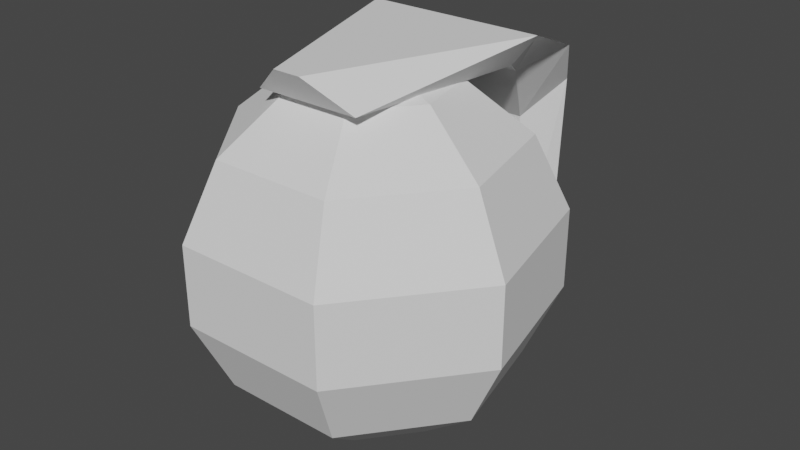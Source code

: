 # Source: Granat.blend  (saved by Blender 2.93.21; exported with 4.5.12 LTS)
import bpy
from mathutils import Matrix  # noqa: F401  (used for matrix-valued properties, if any)

bpy.ops.wm.read_factory_settings(use_empty=True)
scene = bpy.context.scene
scene.name = 'Scene'

# ---- collections
col_collection = bpy.data.collections.new('Collection'); scene.collection.children.link(col_collection)

# ---- world
world_world = bpy.data.worlds.new('World'); scene.world = world_world
world_world.use_nodes = True; world_world.node_tree.nodes.clear()
_N = world_world.node_tree.nodes; _L = world_world.node_tree.links
n0 = _N.new('ShaderNodeOutputWorld'); n0.name = 'World Output'; n0.location = (300, 300)
n1 = _N.new('ShaderNodeBackground'); n1.name = 'Background'; n1.location = (10, 300)
n1.inputs[0].default_value = (0.05088, 0.05088, 0.05088, 1.0)
_L.new(n1.outputs[0], n0.inputs[0])
n0.is_active_output = True
world_world.color = (0.05088, 0.05088, 0.05088)
world_world.use_sun_shadow = False
world_world.sun_shadow_jitter_overblur = 0.0

# ---- meshes
me_sphere = bpy.data.meshes.new('Sphere')
me_sphere.from_pydata([(0.0, 0.4339, 0.901), (0.0, 0.7818, 0.6235), (0.0, 0.9749, 0.2225), (0.0, 0.7818, -0.6235), (0.3392, 0.2705, 0.901), (0.6113, 0.4875, 0.6235), (0.7622, 0.6079, 0.2225), (0.7622, 0.6079, -0.2225), (0.6113, 0.4875, -0.6235), (0.3392, 0.2705, -0.901), (0.423, -0.09655, 0.901), (0.7622, -0.174, 0.6235), (0.9505, -0.2169, 0.2225), (0.9505, -0.2169, -0.2225), (0.7622, -0.174, -0.6235), (0.423, -0.09655, -0.901), (0.1883, -0.3909, 0.901), (0.3392, -0.7044, 0.6235), (0.423, -0.8784, 0.2225), (0.423, -0.8784, -0.2225), (0.3392, -0.7044, -0.6235), (0.1883, -0.3909, -0.901), (0.0, -8.742e-08, -1.0), (-3.793e-08, -1.662e-07, 1.0), (-0.1883, -0.3909, 0.901), (-0.3392, -0.7044, 0.6235), (-0.423, -0.8784, 0.2225), (-0.423, -0.8784, -0.2225), (-0.3392, -0.7044, -0.6235), (-0.1883, -0.3909, -0.901), (-0.423, -0.09655, 0.901), (-0.7622, -0.174, 0.6235), (-0.9505, -0.2169, 0.2225), (-0.9505, -0.2169, -0.2225), (-0.7622, -0.174, -0.6235), (-0.423, -0.09655, -0.901), (-0.3392, 0.2705, 0.901), (-0.6113, 0.4875, 0.6235), (-0.7622, 0.6079, 0.2225), (-0.7622, 0.6079, -0.2225), (-0.6113, 0.4875, -0.6235), (-0.3392, 0.2705, -0.901), (1.28e-07, 0.9749, -0.2225), (5.345e-08, 0.4339, -0.901)], [], [(3, 42, 7, 8), (2, 1, 5, 6), (0, 23, 4), (43, 3, 8, 9), (42, 2, 6, 7), (1, 0, 4, 5), (22, 43, 9), (22, 9, 15), (8, 7, 13, 14), (6, 5, 11, 12), (4, 23, 10), (9, 8, 14, 15), (7, 6, 12, 13), (5, 4, 10, 11), (14, 13, 19, 20), (12, 11, 17, 18), (10, 23, 16), (15, 14, 20, 21), (13, 12, 18, 19), (11, 10, 16, 17), (22, 15, 21), (16, 23, 24), (21, 20, 28, 29), (19, 18, 26, 27), (17, 16, 24, 25), (22, 21, 29), (20, 19, 27, 28), (18, 17, 25, 26), (29, 28, 34, 35), (27, 26, 32, 33), (25, 24, 30, 31), (22, 29, 35), (28, 27, 33, 34), (26, 25, 31, 32), (24, 23, 30), (33, 32, 38, 39), (31, 30, 36, 37), (22, 35, 41), (34, 33, 39, 40), (32, 31, 37, 38), (30, 23, 36), (35, 34, 40, 41), (22, 41, 43), (40, 39, 42, 3), (38, 37, 1, 2), (36, 23, 0), (41, 40, 3, 43), (39, 38, 2, 42), (37, 36, 0, 1)])
_uv = me_sphere.uv_layers.new(name='UVMap')
_uv.uv.foreach_set('vector', [0.7143, 0.2857, 0.7143, 0.4286, 0.5714, 0.4286, 0.5714, 0.2857, 0.7143, 0.5714, 0.7143, 0.7143, 0.5714, 0.7143, 0.5714, 0.5714, 0.7143, 0.8571, 0.6429, 1.0, 0.5714, 0.8571, 0.7143, 0.1429, 0.7143, 0.2857, 0.5714, 0.2857, 0.5714, 0.1429, 0.7143, 0.4286, 0.7143, 0.5714, 0.5714, 0.5714, 0.5714, 0.4286, 0.7143, 0.7143, 0.7143, 0.8571, 0.5714, 0.8571, 0.5714, 0.7143, 0.6429, 0.0, 0.7143, 0.1429, 0.5714, 0.1429, 0.5, 0.0, 0.5714, 0.1429, 0.4286, 0.1429, 0.5714, 0.2857, 0.5714, 0.4286, 0.4286, 0.4286, 0.4286, 0.2857, 0.5714, 0.5714, 0.5714, 0.7143, 0.4286, 0.7143, 0.4286, 0.5714, 0.5714, 0.8571, 0.5, 1.0, 0.4286, 0.8571, 0.5714, 0.1429, 0.5714, 0.2857, 0.4286, 0.2857, 0.4286, 0.1429, 0.5714, 0.4286, 0.5714, 0.5714, 0.4286, 0.5714, 0.4286, 0.4286, 0.5714, 0.7143, 0.5714, 0.8571, 0.4286, 0.8571, 0.4286, 0.7143, 0.4286, 0.2857, 0.4286, 0.4286, 0.2857, 0.4286, 0.2857, 0.2857, 0.4286, 0.5714, 0.4286, 0.7143, 0.2857, 0.7143, 0.2857, 0.5714, 0.4286, 0.8571, 0.3571, 1.0, 0.2857, 0.8571, 0.4286, 0.1429, 0.4286, 0.2857, 0.2857, 0.2857, 0.2857, 0.1429, 0.4286, 0.4286, 0.4286, 0.5714, 0.2857, 0.5714, 0.2857, 0.4286, 0.4286, 0.7143, 0.4286, 0.8571, 0.2857, 0.8571, 0.2857, 0.7143, 0.3571, 0.0, 0.4286, 0.1429, 0.2857, 0.1429, 0.2857, 0.8571, 0.2143, 1.0, 0.1429, 0.8571, 0.2857, 0.1429, 0.2857, 0.2857, 0.1429, 0.2857, 0.1429, 0.1429, 0.2857, 0.4286, 0.2857, 0.5714, 0.1429, 0.5714, 0.1429, 0.4286, 0.2857, 0.7143, 0.2857, 0.8571, 0.1429, 0.8571, 0.1429, 0.7143, 0.2143, 0.0, 0.2857, 0.1429, 0.1429, 0.1429, 0.2857, 0.2857, 0.2857, 0.4286, 0.1429, 0.4286, 0.1429, 0.2857, 0.2857, 0.5714, 0.2857, 0.7143, 0.1429, 0.7143, 0.1429, 0.5714, 0.1429, 0.1429, 0.1429, 0.2857, 0.0, 0.2857, 0.0, 0.1429, 0.1429, 0.4286, 0.1429, 0.5714, 0.0, 0.5714, 0.0, 0.4286, 0.1429, 0.7143, 0.1429, 0.8571, 0.0, 0.8571, 0.0, 0.7143, 0.07143, 0.0, 0.1429, 0.1429, 0.0, 0.1429, 0.1429, 0.2857, 0.1429, 0.4286, 0.0, 0.4286, 0.0, 0.2857, 0.1429, 0.5714, 0.1429, 0.7143, 0.0, 0.7143, 0.0, 0.5714, 0.1429, 0.8571, 0.07143, 1.0, 0.0, 0.8571, 1.0, 0.4286, 1.0, 0.5714, 0.8571, 0.5714, 0.8571, 0.4286, 1.0, 0.7143, 1.0, 0.8571, 0.8571, 0.8571, 0.8571, 0.7143, 0.9286, 0.0, 1.0, 0.1429, 0.8571, 0.1429, 1.0, 0.2857, 1.0, 0.4286, 0.8571, 0.4286, 0.8571, 0.2857, 1.0, 0.5714, 1.0, 0.7143, 0.8571, 0.7143, 0.8571, 0.5714, 1.0, 0.8571, 0.9286, 1.0, 0.8571, 0.8571, 1.0, 0.1429, 1.0, 0.2857, 0.8571, 0.2857, 0.8571, 0.1429, 0.7857, 0.0, 0.8571, 0.1429, 0.7143, 0.1429, 0.8571, 0.2857, 0.8571, 0.4286, 0.7143, 0.4286, 0.7143, 0.2857, 0.8571, 0.5714, 0.8571, 0.7143, 0.7143, 0.7143, 0.7143, 0.5714, 0.8571, 0.8571, 0.7857, 1.0, 0.7143, 0.8571, 0.8571, 0.1429, 0.8571, 0.2857, 0.7143, 0.2857, 0.7143, 0.1429, 0.8571, 0.4286, 0.8571, 0.5714, 0.7143, 0.5714, 0.7143, 0.4286, 0.8571, 0.7143, 0.8571, 0.8571, 0.7143, 0.8571, 0.7143, 0.7143])
me_sphere.use_remesh_fix_poles = True
me_sphere.use_remesh_preserve_attributes = False
me_sphere.update()
me_cube_001 = bpy.data.meshes.new('Cube.001')
me_cube_001.from_pydata([(-0.2815, -0.4611, 0.9164), (-0.06374, -0.5754, 1.084), (-0.3544, 0.6012, 0.8878), (-0.4844, 0.5966, 1.069), (0.3062, -0.4611, 0.9164), (0.08842, -0.5754, 1.084), (0.3791, 0.6012, 0.8878), (0.5217, 0.5966, 1.069), (-0.2405, 0.8129, 0.7778), (-0.4053, 1.047, 0.8924), (0.2652, 0.8129, 0.7778), (0.43, 1.047, 0.8924), (-0.08734, 1.076, 0.4144), (-0.2883, 1.244, 0.6295), (0.1325, 1.076, 0.4144), (0.313, 1.244, 0.6295), (-0.08579, 1.12, -0.7219), (-0.234, 1.284, -0.3723), (0.1105, 1.12, -0.7219), (0.2587, 1.284, -0.3723)], [], [(0, 1, 3, 2), (6, 2, 8, 10), (6, 7, 5, 4), (4, 5, 1, 0), (2, 6, 4, 0), (7, 3, 1, 5), (11, 10, 14, 15), (3, 7, 11, 9), (2, 3, 9, 8), (7, 6, 10, 11), (13, 15, 19, 17), (10, 8, 12, 14), (9, 11, 15, 13), (8, 9, 13, 12), (16, 17, 19, 18), (12, 13, 17, 16), (15, 14, 18, 19), (14, 12, 16, 18)])
_uv = me_cube_001.uv_layers.new(name='UVMap')
_uv.uv.foreach_set('vector', [0.375, 0.0, 0.625, 0.0, 0.625, 0.25, 0.375, 0.25, 0.375, 0.5, 0.125, 0.5, 0.125, 0.5, 0.375, 0.5, 0.375, 0.5, 0.625, 0.5, 0.625, 0.75, 0.375, 0.75, 0.375, 0.75, 0.625, 0.75, 0.625, 1.0, 0.375, 1.0, 0.125, 0.5, 0.375, 0.5, 0.375, 0.75, 0.125, 0.75, 0.625, 0.5, 0.875, 0.5, 0.875, 0.75, 0.625, 0.75, 0.625, 0.5, 0.375, 0.5, 0.375, 0.5, 0.625, 0.5, 0.875, 0.5, 0.625, 0.5, 0.625, 0.5, 0.875, 0.5, 0.375, 0.25, 0.625, 0.25, 0.625, 0.25, 0.375, 0.25, 0.625, 0.5, 0.375, 0.5, 0.375, 0.5, 0.625, 0.5, 0.875, 0.5, 0.625, 0.5, 0.625, 0.5, 0.875, 0.5, 0.375, 0.5, 0.125, 0.5, 0.125, 0.5, 0.375, 0.5, 0.875, 0.5, 0.625, 0.5, 0.625, 0.5, 0.875, 0.5, 0.375, 0.25, 0.625, 0.25, 0.625, 0.25, 0.375, 0.25, 0.375, 0.25, 0.625, 0.25, 0.625, 0.5, 0.375, 0.5, 0.375, 0.25, 0.625, 0.25, 0.625, 0.25, 0.375, 0.25, 0.625, 0.5, 0.375, 0.5, 0.375, 0.5, 0.625, 0.5, 0.375, 0.5, 0.125, 0.5, 0.125, 0.5, 0.375, 0.5])
me_cube_001.use_remesh_fix_poles = True
me_cube_001.use_remesh_preserve_attributes = False
me_cube_001.update()

# ---- objects
ob_sphere = bpy.data.objects.new('Sphere', me_sphere)
ob_cube = bpy.data.objects.new('Cube', me_cube_001)

# ---- transforms, parenting, visibility, modifiers, constraints
ob_sphere.location = (0.0, 0.0, 0.0)
ob_cube.location = (0.0, 0.0, 0.0)

# ---- collection membership
col_collection.objects.link(ob_sphere)
col_collection.objects.link(ob_cube)

# ---- scene / render settings (as saved in the file)
scene.frame_start = 1; scene.frame_end = 250; scene.frame_set(138)
scene.render.engine = 'BLENDER_EEVEE_NEXT'
scene.cycles.use_denoising = False
scene.cycles.samples = 128
scene.cycles.sampling_pattern = 'TABULATED_SOBOL'
scene.cycles.use_adaptive_sampling = False
scene.cycles.use_light_tree = False
scene.view_settings.view_transform = 'Filmic'
bpy.context.view_layer.update()

# ---- added for rendering (the .blend has no active camera and no usable light): camera, sun
cam_auto = bpy.data.cameras.new('AutoCamera')
cam_auto.lens = 50.0
cam_auto.sensor_width = 36.0
cam_auto.clip_end = 1000.0
ob_auto_camera = bpy.data.objects.new('AutoCamera', cam_auto)
scene.collection.objects.link(ob_auto_camera)
ob_auto_camera.location = (3.2883, -3.74338, 2.67272)
ob_auto_camera.rotation_euler = (1.09748, -7.21219e-08, 0.694738)
scene.camera = ob_auto_camera
light_auto_sun = bpy.data.lights.new('AutoSun', 'SUN')
light_auto_sun.energy = 3.0
light_auto_sun.angle = 0.0523599
ob_auto_sun = bpy.data.objects.new('AutoSun', light_auto_sun)
scene.collection.objects.link(ob_auto_sun)
ob_auto_sun.rotation_euler = (0.872665, 0.174533, 0.523599)
bpy.context.view_layer.update()
